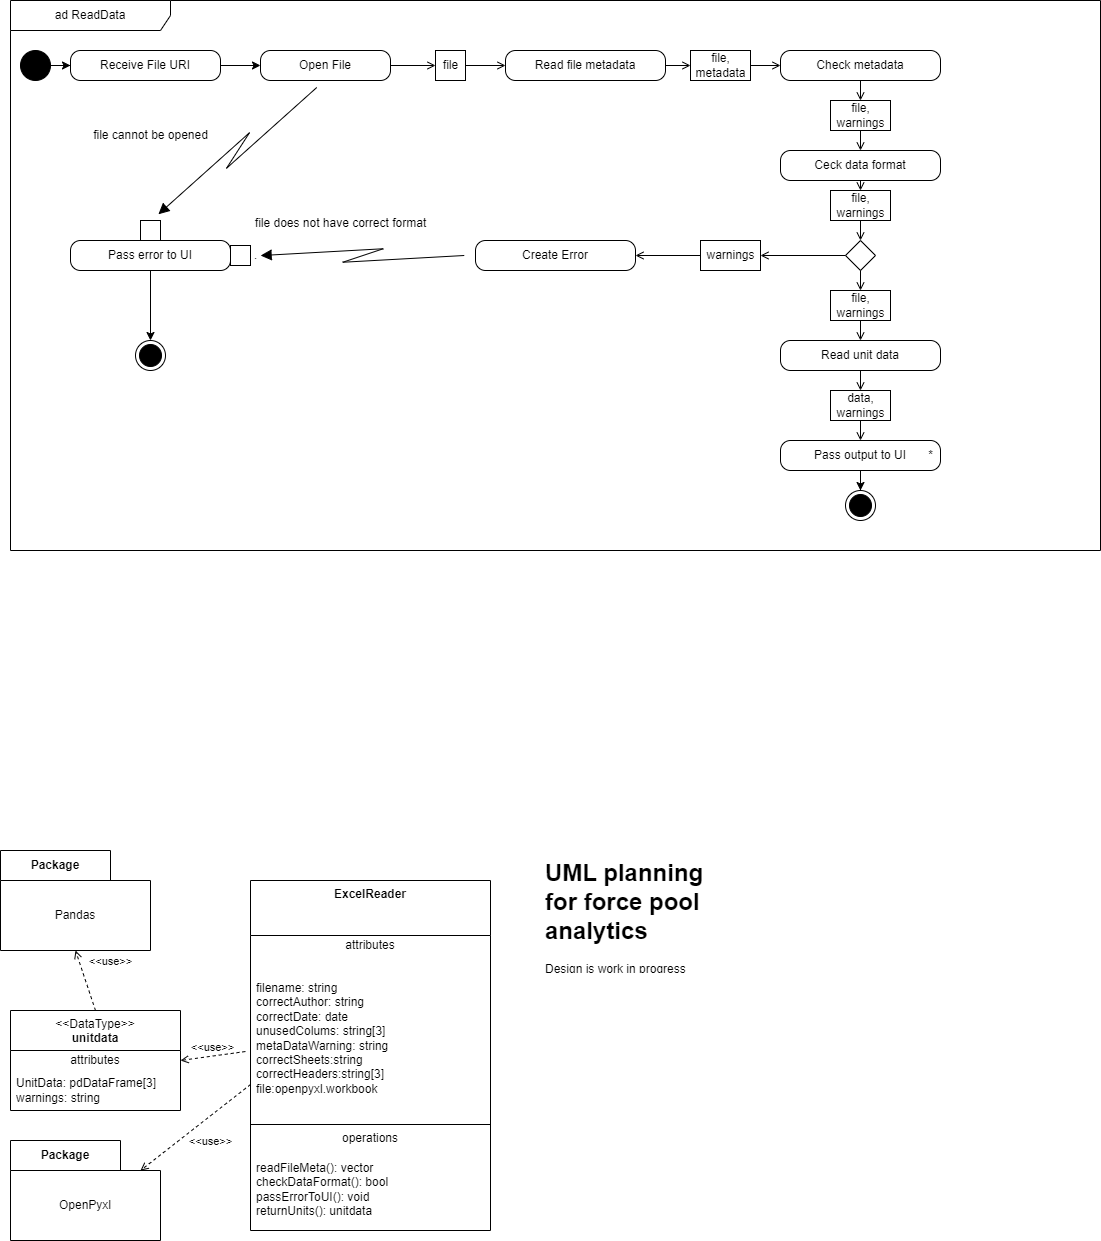

The diagram above was exported from draw.io. Its source (the exported page's mxGraphModel, read from the mxfile embedded in the PNG):
<mxGraphModel dx="2015" dy="1903" grid="1" gridSize="10" guides="1" tooltips="1" connect="1" arrows="1" fold="1" page="1" pageScale="1" pageWidth="1169" pageHeight="827" math="0" shadow="0">
  <root>
    <mxCell id="0" />
    <mxCell id="1" parent="0" />
    <mxCell id="wgWyfdXDKguZ-T_XWsIP-1" value="&lt;b&gt;ExcelReader&lt;/b&gt;&lt;br&gt;" style="swimlane;fontStyle=0;align=center;verticalAlign=top;childLayout=stackLayout;horizontal=1;startSize=55;horizontalStack=0;resizeParent=1;resizeParentMax=0;resizeLast=0;collapsible=0;marginBottom=0;html=1;whiteSpace=wrap;" vertex="1" parent="1">
      <mxGeometry x="260" y="70" width="240" height="350" as="geometry" />
    </mxCell>
    <mxCell id="wgWyfdXDKguZ-T_XWsIP-2" value="attributes" style="text;html=1;strokeColor=none;fillColor=none;align=center;verticalAlign=middle;spacingLeft=4;spacingRight=4;overflow=hidden;rotatable=0;points=[[0,0.5],[1,0.5]];portConstraint=eastwest;whiteSpace=wrap;" vertex="1" parent="wgWyfdXDKguZ-T_XWsIP-1">
      <mxGeometry y="55" width="240" height="20" as="geometry" />
    </mxCell>
    <mxCell id="wgWyfdXDKguZ-T_XWsIP-3" value="filename: string&lt;br&gt;correctAuthor: string&lt;br&gt;correctDate: date&lt;br&gt;unusedColums: string[3]&lt;br&gt;metaDataWarning: string&lt;br&gt;correctSheets:string&lt;br&gt;correctHeaders:string[3]&lt;br&gt;file:openpyxl.workbook" style="text;html=1;strokeColor=none;fillColor=none;align=left;verticalAlign=middle;spacingLeft=4;spacingRight=4;overflow=hidden;rotatable=0;points=[[0,0.5],[1,0.5]];portConstraint=eastwest;whiteSpace=wrap;" vertex="1" parent="wgWyfdXDKguZ-T_XWsIP-1">
      <mxGeometry y="75" width="240" height="165" as="geometry" />
    </mxCell>
    <mxCell id="wgWyfdXDKguZ-T_XWsIP-6" value="" style="line;strokeWidth=1;fillColor=none;align=left;verticalAlign=middle;spacingTop=-1;spacingLeft=3;spacingRight=3;rotatable=0;labelPosition=right;points=[];portConstraint=eastwest;" vertex="1" parent="wgWyfdXDKguZ-T_XWsIP-1">
      <mxGeometry y="240" width="240" height="8" as="geometry" />
    </mxCell>
    <mxCell id="wgWyfdXDKguZ-T_XWsIP-7" value="operations" style="text;html=1;strokeColor=none;fillColor=none;align=center;verticalAlign=middle;spacingLeft=4;spacingRight=4;overflow=hidden;rotatable=0;points=[[0,0.5],[1,0.5]];portConstraint=eastwest;whiteSpace=wrap;" vertex="1" parent="wgWyfdXDKguZ-T_XWsIP-1">
      <mxGeometry y="248" width="240" height="20" as="geometry" />
    </mxCell>
    <mxCell id="wgWyfdXDKguZ-T_XWsIP-8" value="readFileMeta(): vector&lt;br&gt;checkDataFormat(): bool&lt;br&gt;passErrorToUI(): void&lt;br&gt;returnUnits(): unitdata" style="text;html=1;strokeColor=none;fillColor=none;align=left;verticalAlign=middle;spacingLeft=4;spacingRight=4;overflow=hidden;rotatable=0;points=[[0,0.5],[1,0.5]];portConstraint=eastwest;whiteSpace=wrap;" vertex="1" parent="wgWyfdXDKguZ-T_XWsIP-1">
      <mxGeometry y="268" width="240" height="82" as="geometry" />
    </mxCell>
    <mxCell id="wgWyfdXDKguZ-T_XWsIP-14" value="Package" style="shape=folder;fontStyle=1;tabWidth=110;tabHeight=30;tabPosition=left;html=1;boundedLbl=1;labelInHeader=1;container=1;collapsible=0;whiteSpace=wrap;" vertex="1" parent="1">
      <mxGeometry x="10" y="40" width="150" height="100" as="geometry" />
    </mxCell>
    <mxCell id="wgWyfdXDKguZ-T_XWsIP-15" value="Pandas" style="html=1;strokeColor=none;resizeWidth=1;resizeHeight=1;fillColor=none;part=1;connectable=0;allowArrows=0;deletable=0;whiteSpace=wrap;" vertex="1" parent="wgWyfdXDKguZ-T_XWsIP-14">
      <mxGeometry width="150" height="70" relative="1" as="geometry">
        <mxPoint y="30" as="offset" />
      </mxGeometry>
    </mxCell>
    <mxCell id="wgWyfdXDKguZ-T_XWsIP-16" value="&amp;lt;&amp;lt;use&amp;gt;&amp;gt;" style="endArrow=open;html=1;rounded=0;align=center;verticalAlign=bottom;dashed=1;endFill=0;labelBackgroundColor=none;entryX=0.5;entryY=1;entryDx=0;entryDy=0;entryPerimeter=0;exitX=0.5;exitY=0;exitDx=0;exitDy=0;" edge="1" parent="1" source="wgWyfdXDKguZ-T_XWsIP-20" target="wgWyfdXDKguZ-T_XWsIP-14">
      <mxGeometry x="0.05" y="-27" relative="1" as="geometry">
        <mxPoint x="258" y="103" as="sourcePoint" />
        <mxPoint x="660" y="50" as="targetPoint" />
        <mxPoint as="offset" />
      </mxGeometry>
    </mxCell>
    <mxCell id="wgWyfdXDKguZ-T_XWsIP-17" value="" style="resizable=0;html=1;align=center;verticalAlign=top;labelBackgroundColor=none;" connectable="0" vertex="1" parent="wgWyfdXDKguZ-T_XWsIP-16">
      <mxGeometry relative="1" as="geometry" />
    </mxCell>
    <mxCell id="wgWyfdXDKguZ-T_XWsIP-19" value="&lt;h1&gt;UML planning for force pool analytics&lt;/h1&gt;&lt;div&gt;Design is work in progress&lt;/div&gt;&lt;div&gt;&lt;br&gt;&lt;/div&gt;" style="text;html=1;strokeColor=none;fillColor=none;spacing=5;spacingTop=-20;whiteSpace=wrap;overflow=hidden;rounded=0;" vertex="1" parent="1">
      <mxGeometry x="550" y="43" width="190" height="120" as="geometry" />
    </mxCell>
    <mxCell id="wgWyfdXDKguZ-T_XWsIP-20" value="&amp;lt;&amp;lt;DataType&amp;gt;&amp;gt;&lt;br&gt;&lt;b&gt;unitdata&lt;/b&gt;" style="swimlane;fontStyle=0;align=center;verticalAlign=top;childLayout=stackLayout;horizontal=1;startSize=40;horizontalStack=0;resizeParent=1;resizeParentMax=0;resizeLast=0;collapsible=0;marginBottom=0;html=1;whiteSpace=wrap;" vertex="1" parent="1">
      <mxGeometry x="20" y="200" width="170" height="100" as="geometry" />
    </mxCell>
    <mxCell id="wgWyfdXDKguZ-T_XWsIP-21" value="attributes" style="text;html=1;strokeColor=none;fillColor=none;align=center;verticalAlign=middle;spacingLeft=4;spacingRight=4;overflow=hidden;rotatable=0;points=[[0,0.5],[1,0.5]];portConstraint=eastwest;whiteSpace=wrap;" vertex="1" parent="wgWyfdXDKguZ-T_XWsIP-20">
      <mxGeometry y="40" width="170" height="20" as="geometry" />
    </mxCell>
    <mxCell id="wgWyfdXDKguZ-T_XWsIP-22" value="UnitData: pdDataFrame[3]&lt;br&gt;warnings: string" style="text;html=1;strokeColor=none;fillColor=none;align=left;verticalAlign=middle;spacingLeft=4;spacingRight=4;overflow=hidden;rotatable=0;points=[[0,0.5],[1,0.5]];portConstraint=eastwest;whiteSpace=wrap;" vertex="1" parent="wgWyfdXDKguZ-T_XWsIP-20">
      <mxGeometry y="60" width="170" height="40" as="geometry" />
    </mxCell>
    <mxCell id="wgWyfdXDKguZ-T_XWsIP-30" value="&amp;lt;&amp;lt;use&amp;gt;&amp;gt;" style="endArrow=open;html=1;rounded=0;align=center;verticalAlign=bottom;dashed=1;endFill=0;labelBackgroundColor=none;entryX=1;entryY=0.5;entryDx=0;entryDy=0;exitX=-0.021;exitY=0.582;exitDx=0;exitDy=0;exitPerimeter=0;" edge="1" parent="1" source="wgWyfdXDKguZ-T_XWsIP-3" target="wgWyfdXDKguZ-T_XWsIP-21">
      <mxGeometry relative="1" as="geometry">
        <mxPoint x="500" y="250" as="sourcePoint" />
        <mxPoint x="660" y="250" as="targetPoint" />
      </mxGeometry>
    </mxCell>
    <mxCell id="wgWyfdXDKguZ-T_XWsIP-34" value="ad ReadData" style="shape=umlFrame;whiteSpace=wrap;html=1;pointerEvents=0;recursiveResize=0;container=1;collapsible=0;width=160;" vertex="1" parent="1">
      <mxGeometry x="20" y="-810" width="1090" height="550" as="geometry" />
    </mxCell>
    <mxCell id="wgWyfdXDKguZ-T_XWsIP-79" value="" style="edgeStyle=orthogonalEdgeStyle;rounded=0;orthogonalLoop=1;jettySize=auto;html=1;" edge="1" parent="wgWyfdXDKguZ-T_XWsIP-34" source="wgWyfdXDKguZ-T_XWsIP-40" target="wgWyfdXDKguZ-T_XWsIP-58">
      <mxGeometry relative="1" as="geometry" />
    </mxCell>
    <mxCell id="wgWyfdXDKguZ-T_XWsIP-40" value="Receive File URI" style="html=1;dashed=0;rounded=1;absoluteArcSize=1;arcSize=20;verticalAlign=middle;align=center;whiteSpace=wrap;" vertex="1" parent="wgWyfdXDKguZ-T_XWsIP-34">
      <mxGeometry x="60" y="50" width="150" height="30" as="geometry" />
    </mxCell>
    <mxCell id="wgWyfdXDKguZ-T_XWsIP-60" value="Read file metadata" style="html=1;dashed=0;rounded=1;absoluteArcSize=1;arcSize=20;verticalAlign=middle;align=center;whiteSpace=wrap;" vertex="1" parent="wgWyfdXDKguZ-T_XWsIP-34">
      <mxGeometry x="495" y="50" width="160" height="30" as="geometry" />
    </mxCell>
    <mxCell id="wgWyfdXDKguZ-T_XWsIP-58" value="Open File" style="html=1;dashed=0;rounded=1;absoluteArcSize=1;arcSize=20;verticalAlign=middle;align=center;whiteSpace=wrap;" vertex="1" parent="wgWyfdXDKguZ-T_XWsIP-34">
      <mxGeometry x="250" y="50" width="130" height="30" as="geometry" />
    </mxCell>
    <mxCell id="wgWyfdXDKguZ-T_XWsIP-62" value="Check metadata" style="html=1;dashed=0;rounded=1;absoluteArcSize=1;arcSize=20;verticalAlign=middle;align=center;whiteSpace=wrap;" vertex="1" parent="wgWyfdXDKguZ-T_XWsIP-34">
      <mxGeometry x="770" y="50" width="160" height="30" as="geometry" />
    </mxCell>
    <mxCell id="wgWyfdXDKguZ-T_XWsIP-82" value="" style="edgeStyle=orthogonalEdgeStyle;rounded=0;orthogonalLoop=1;jettySize=auto;html=1;" edge="1" parent="wgWyfdXDKguZ-T_XWsIP-34" source="wgWyfdXDKguZ-T_XWsIP-66" target="wgWyfdXDKguZ-T_XWsIP-69">
      <mxGeometry relative="1" as="geometry" />
    </mxCell>
    <mxCell id="wgWyfdXDKguZ-T_XWsIP-66" value="Pass error to UI" style="html=1;dashed=0;rounded=1;absoluteArcSize=1;arcSize=20;verticalAlign=middle;align=center;whiteSpace=wrap;" vertex="1" parent="wgWyfdXDKguZ-T_XWsIP-34">
      <mxGeometry x="60" y="240" width="160" height="30" as="geometry" />
    </mxCell>
    <mxCell id="wgWyfdXDKguZ-T_XWsIP-64" value="Ceck data format" style="html=1;dashed=0;rounded=1;absoluteArcSize=1;arcSize=20;verticalAlign=middle;align=center;whiteSpace=wrap;" vertex="1" parent="wgWyfdXDKguZ-T_XWsIP-34">
      <mxGeometry x="770" y="150" width="160" height="30" as="geometry" />
    </mxCell>
    <mxCell id="wgWyfdXDKguZ-T_XWsIP-69" value="" style="ellipse;html=1;shape=endState;fillColor=strokeColor;" vertex="1" parent="wgWyfdXDKguZ-T_XWsIP-34">
      <mxGeometry x="125" y="340" width="30" height="30" as="geometry" />
    </mxCell>
    <mxCell id="wgWyfdXDKguZ-T_XWsIP-71" value="" style="edgeStyle=orthogonalEdgeStyle;rounded=0;orthogonalLoop=1;jettySize=auto;html=1;" edge="1" parent="wgWyfdXDKguZ-T_XWsIP-34" source="wgWyfdXDKguZ-T_XWsIP-70" target="wgWyfdXDKguZ-T_XWsIP-40">
      <mxGeometry relative="1" as="geometry" />
    </mxCell>
    <mxCell id="wgWyfdXDKguZ-T_XWsIP-70" value="" style="ellipse;fillColor=strokeColor;html=1;" vertex="1" parent="wgWyfdXDKguZ-T_XWsIP-34">
      <mxGeometry x="10" y="50" width="30" height="30" as="geometry" />
    </mxCell>
    <mxCell id="wgWyfdXDKguZ-T_XWsIP-77" value="" style="fontStyle=0;labelPosition=right;verticalLabelPosition=middle;align=left;verticalAlign=middle;spacingLeft=2;html=1;" vertex="1" parent="wgWyfdXDKguZ-T_XWsIP-34">
      <mxGeometry x="130" y="220" width="20" height="20" as="geometry" />
    </mxCell>
    <mxCell id="wgWyfdXDKguZ-T_XWsIP-78" value="" style="shape=mxgraph.lean_mapping.electronic_info_flow_edge;html=1;rounded=0;entryX=0.5;entryY=0;entryDx=0;entryDy=0;exitX=0.5;exitY=1;exitDx=0;exitDy=0;" edge="1" parent="wgWyfdXDKguZ-T_XWsIP-34" source="wgWyfdXDKguZ-T_XWsIP-58" target="wgWyfdXDKguZ-T_XWsIP-77">
      <mxGeometry width="160" relative="1" as="geometry">
        <mxPoint x="490" y="350" as="sourcePoint" />
        <mxPoint x="650" y="350" as="targetPoint" />
      </mxGeometry>
    </mxCell>
    <mxCell id="wgWyfdXDKguZ-T_XWsIP-81" value="file cannot be opened" style="text;html=1;align=center;verticalAlign=middle;resizable=0;points=[];autosize=1;strokeColor=none;fillColor=none;" vertex="1" parent="wgWyfdXDKguZ-T_XWsIP-34">
      <mxGeometry x="70" y="120" width="140" height="30" as="geometry" />
    </mxCell>
    <mxCell id="wgWyfdXDKguZ-T_XWsIP-83" value="file" style="html=1;rounded=0;" vertex="1" parent="wgWyfdXDKguZ-T_XWsIP-34">
      <mxGeometry x="425" y="50" width="30" height="30" as="geometry" />
    </mxCell>
    <mxCell id="wgWyfdXDKguZ-T_XWsIP-84" value="" style="endArrow=open;html=1;rounded=0;align=center;verticalAlign=top;endFill=0;labelBackgroundColor=none;endSize=6;exitX=1;exitY=0.5;exitDx=0;exitDy=0;" edge="1" target="wgWyfdXDKguZ-T_XWsIP-83" parent="wgWyfdXDKguZ-T_XWsIP-34" source="wgWyfdXDKguZ-T_XWsIP-58">
      <mxGeometry relative="1" as="geometry">
        <mxPoint x="310" y="-135" as="sourcePoint" />
      </mxGeometry>
    </mxCell>
    <mxCell id="wgWyfdXDKguZ-T_XWsIP-85" value="" style="endArrow=open;html=1;rounded=0;align=center;verticalAlign=top;endFill=0;labelBackgroundColor=none;endSize=6;" edge="1" source="wgWyfdXDKguZ-T_XWsIP-83" parent="wgWyfdXDKguZ-T_XWsIP-34" target="wgWyfdXDKguZ-T_XWsIP-60">
      <mxGeometry relative="1" as="geometry">
        <mxPoint x="465" y="-280" as="targetPoint" />
      </mxGeometry>
    </mxCell>
    <mxCell id="wgWyfdXDKguZ-T_XWsIP-86" value="file, &lt;br&gt;metadata" style="html=1;rounded=0;" vertex="1" parent="wgWyfdXDKguZ-T_XWsIP-34">
      <mxGeometry x="680" y="50" width="60" height="30" as="geometry" />
    </mxCell>
    <mxCell id="wgWyfdXDKguZ-T_XWsIP-87" value="" style="endArrow=open;html=1;rounded=0;align=center;verticalAlign=top;endFill=0;labelBackgroundColor=none;endSize=6;" edge="1" target="wgWyfdXDKguZ-T_XWsIP-86" parent="wgWyfdXDKguZ-T_XWsIP-34" source="wgWyfdXDKguZ-T_XWsIP-60">
      <mxGeometry relative="1" as="geometry">
        <mxPoint x="510" y="145" as="sourcePoint" />
      </mxGeometry>
    </mxCell>
    <mxCell id="wgWyfdXDKguZ-T_XWsIP-88" value="" style="endArrow=open;html=1;rounded=0;align=center;verticalAlign=top;endFill=0;labelBackgroundColor=none;endSize=6;" edge="1" source="wgWyfdXDKguZ-T_XWsIP-86" parent="wgWyfdXDKguZ-T_XWsIP-34" target="wgWyfdXDKguZ-T_XWsIP-62">
      <mxGeometry relative="1" as="geometry">
        <mxPoint x="640" y="145" as="targetPoint" />
      </mxGeometry>
    </mxCell>
    <mxCell id="wgWyfdXDKguZ-T_XWsIP-90" value="file,&lt;br&gt;warnings" style="html=1;rounded=0;" vertex="1" parent="wgWyfdXDKguZ-T_XWsIP-34">
      <mxGeometry x="820" y="100" width="60" height="30" as="geometry" />
    </mxCell>
    <mxCell id="wgWyfdXDKguZ-T_XWsIP-91" value="" style="endArrow=open;html=1;rounded=0;align=center;verticalAlign=top;endFill=0;labelBackgroundColor=none;endSize=6;" edge="1" target="wgWyfdXDKguZ-T_XWsIP-90" parent="wgWyfdXDKguZ-T_XWsIP-34" source="wgWyfdXDKguZ-T_XWsIP-62">
      <mxGeometry relative="1" as="geometry">
        <mxPoint x="510" y="145" as="sourcePoint" />
      </mxGeometry>
    </mxCell>
    <mxCell id="wgWyfdXDKguZ-T_XWsIP-92" value="" style="endArrow=open;html=1;rounded=0;align=center;verticalAlign=top;endFill=0;labelBackgroundColor=none;endSize=6;" edge="1" source="wgWyfdXDKguZ-T_XWsIP-90" parent="wgWyfdXDKguZ-T_XWsIP-34" target="wgWyfdXDKguZ-T_XWsIP-64">
      <mxGeometry relative="1" as="geometry">
        <mxPoint x="640" y="145" as="targetPoint" />
      </mxGeometry>
    </mxCell>
    <mxCell id="wgWyfdXDKguZ-T_XWsIP-94" value="" style="rhombus;" vertex="1" parent="wgWyfdXDKguZ-T_XWsIP-34">
      <mxGeometry x="835" y="240" width="30" height="30" as="geometry" />
    </mxCell>
    <mxCell id="wgWyfdXDKguZ-T_XWsIP-95" value="Create Error" style="html=1;dashed=0;rounded=1;absoluteArcSize=1;arcSize=20;verticalAlign=middle;align=center;whiteSpace=wrap;" vertex="1" parent="wgWyfdXDKguZ-T_XWsIP-34">
      <mxGeometry x="465" y="240" width="160" height="30" as="geometry" />
    </mxCell>
    <mxCell id="wgWyfdXDKguZ-T_XWsIP-97" value="." style="fontStyle=0;labelPosition=right;verticalLabelPosition=middle;align=left;verticalAlign=middle;spacingLeft=2;html=1;" vertex="1" parent="wgWyfdXDKguZ-T_XWsIP-34">
      <mxGeometry x="220" y="245" width="20" height="20" as="geometry" />
    </mxCell>
    <mxCell id="wgWyfdXDKguZ-T_XWsIP-101" value="" style="shape=mxgraph.lean_mapping.electronic_info_flow_edge;html=1;rounded=0;" edge="1" parent="wgWyfdXDKguZ-T_XWsIP-34" source="wgWyfdXDKguZ-T_XWsIP-95" target="wgWyfdXDKguZ-T_XWsIP-97">
      <mxGeometry width="160" relative="1" as="geometry">
        <mxPoint x="490" y="150" as="sourcePoint" />
        <mxPoint x="650" y="150" as="targetPoint" />
      </mxGeometry>
    </mxCell>
    <mxCell id="wgWyfdXDKguZ-T_XWsIP-103" value="Read unit data" style="html=1;dashed=0;rounded=1;absoluteArcSize=1;arcSize=20;verticalAlign=middle;align=center;whiteSpace=wrap;" vertex="1" parent="wgWyfdXDKguZ-T_XWsIP-34">
      <mxGeometry x="770" y="340" width="160" height="30" as="geometry" />
    </mxCell>
    <mxCell id="wgWyfdXDKguZ-T_XWsIP-105" style="edgeStyle=orthogonalEdgeStyle;rounded=0;orthogonalLoop=1;jettySize=auto;html=1;exitX=0.5;exitY=1;exitDx=0;exitDy=0;" edge="1" parent="wgWyfdXDKguZ-T_XWsIP-34" source="wgWyfdXDKguZ-T_XWsIP-103" target="wgWyfdXDKguZ-T_XWsIP-103">
      <mxGeometry relative="1" as="geometry" />
    </mxCell>
    <mxCell id="wgWyfdXDKguZ-T_XWsIP-109" value="" style="edgeStyle=orthogonalEdgeStyle;rounded=0;orthogonalLoop=1;jettySize=auto;html=1;" edge="1" parent="wgWyfdXDKguZ-T_XWsIP-34" source="wgWyfdXDKguZ-T_XWsIP-106" target="wgWyfdXDKguZ-T_XWsIP-108">
      <mxGeometry relative="1" as="geometry" />
    </mxCell>
    <mxCell id="wgWyfdXDKguZ-T_XWsIP-106" value="Pass output to UI" style="html=1;dashed=0;rounded=1;absoluteArcSize=1;arcSize=20;verticalAlign=middle;align=center;whiteSpace=wrap;" vertex="1" parent="wgWyfdXDKguZ-T_XWsIP-34">
      <mxGeometry x="770" y="440" width="160" height="30" as="geometry" />
    </mxCell>
    <mxCell id="wgWyfdXDKguZ-T_XWsIP-107" value="*" style="text;resizeWidth=0;resizeHeight=0;points=[];part=1;verticalAlign=middle;align=center;html=1;" vertex="1" parent="wgWyfdXDKguZ-T_XWsIP-106">
      <mxGeometry x="1" y="0.5" width="20" height="20" relative="1" as="geometry">
        <mxPoint x="-20" y="-10" as="offset" />
      </mxGeometry>
    </mxCell>
    <mxCell id="wgWyfdXDKguZ-T_XWsIP-108" value="" style="ellipse;html=1;shape=endState;fillColor=strokeColor;" vertex="1" parent="wgWyfdXDKguZ-T_XWsIP-34">
      <mxGeometry x="835" y="490" width="30" height="30" as="geometry" />
    </mxCell>
    <mxCell id="wgWyfdXDKguZ-T_XWsIP-110" value="file,&lt;br&gt;warnings" style="html=1;rounded=0;" vertex="1" parent="wgWyfdXDKguZ-T_XWsIP-34">
      <mxGeometry x="820" y="190" width="60" height="30" as="geometry" />
    </mxCell>
    <mxCell id="wgWyfdXDKguZ-T_XWsIP-111" value="" style="endArrow=open;html=1;rounded=0;align=center;verticalAlign=top;endFill=0;labelBackgroundColor=none;endSize=6;" edge="1" target="wgWyfdXDKguZ-T_XWsIP-110" parent="wgWyfdXDKguZ-T_XWsIP-34" source="wgWyfdXDKguZ-T_XWsIP-64">
      <mxGeometry relative="1" as="geometry">
        <mxPoint x="480" y="397" as="sourcePoint" />
      </mxGeometry>
    </mxCell>
    <mxCell id="wgWyfdXDKguZ-T_XWsIP-112" value="" style="endArrow=open;html=1;rounded=0;align=center;verticalAlign=top;endFill=0;labelBackgroundColor=none;endSize=6;" edge="1" source="wgWyfdXDKguZ-T_XWsIP-110" parent="wgWyfdXDKguZ-T_XWsIP-34" target="wgWyfdXDKguZ-T_XWsIP-94">
      <mxGeometry relative="1" as="geometry">
        <mxPoint x="610" y="397" as="targetPoint" />
      </mxGeometry>
    </mxCell>
    <mxCell id="wgWyfdXDKguZ-T_XWsIP-116" value="warnings" style="html=1;rounded=0;" vertex="1" parent="wgWyfdXDKguZ-T_XWsIP-34">
      <mxGeometry x="690" y="240" width="60" height="30" as="geometry" />
    </mxCell>
    <mxCell id="wgWyfdXDKguZ-T_XWsIP-117" value="" style="endArrow=open;html=1;rounded=0;align=center;verticalAlign=top;endFill=0;labelBackgroundColor=none;endSize=6;" edge="1" parent="wgWyfdXDKguZ-T_XWsIP-34" target="wgWyfdXDKguZ-T_XWsIP-116" source="wgWyfdXDKguZ-T_XWsIP-94">
      <mxGeometry relative="1" as="geometry">
        <mxPoint x="820" y="225" as="sourcePoint" />
      </mxGeometry>
    </mxCell>
    <mxCell id="wgWyfdXDKguZ-T_XWsIP-118" value="" style="endArrow=open;html=1;rounded=0;align=center;verticalAlign=top;endFill=0;labelBackgroundColor=none;endSize=6;" edge="1" parent="wgWyfdXDKguZ-T_XWsIP-34" source="wgWyfdXDKguZ-T_XWsIP-116" target="wgWyfdXDKguZ-T_XWsIP-95">
      <mxGeometry relative="1" as="geometry">
        <mxPoint x="760" y="225" as="targetPoint" />
      </mxGeometry>
    </mxCell>
    <mxCell id="wgWyfdXDKguZ-T_XWsIP-113" value="file,&lt;br&gt;warnings" style="html=1;rounded=0;" vertex="1" parent="wgWyfdXDKguZ-T_XWsIP-34">
      <mxGeometry x="820" y="290" width="60" height="30" as="geometry" />
    </mxCell>
    <mxCell id="wgWyfdXDKguZ-T_XWsIP-115" value="" style="endArrow=open;html=1;rounded=0;align=center;verticalAlign=top;endFill=0;labelBackgroundColor=none;endSize=6;" edge="1" parent="wgWyfdXDKguZ-T_XWsIP-34" source="wgWyfdXDKguZ-T_XWsIP-113" target="wgWyfdXDKguZ-T_XWsIP-103">
      <mxGeometry relative="1" as="geometry">
        <mxPoint x="620" y="407" as="targetPoint" />
      </mxGeometry>
    </mxCell>
    <mxCell id="wgWyfdXDKguZ-T_XWsIP-114" value="" style="endArrow=open;html=1;rounded=0;align=center;verticalAlign=top;endFill=0;labelBackgroundColor=none;endSize=6;" edge="1" parent="wgWyfdXDKguZ-T_XWsIP-34" target="wgWyfdXDKguZ-T_XWsIP-113" source="wgWyfdXDKguZ-T_XWsIP-94">
      <mxGeometry relative="1" as="geometry">
        <mxPoint x="490" y="407" as="sourcePoint" />
      </mxGeometry>
    </mxCell>
    <mxCell id="wgWyfdXDKguZ-T_XWsIP-119" value="data,&lt;br&gt;warnings" style="html=1;rounded=0;" vertex="1" parent="wgWyfdXDKguZ-T_XWsIP-34">
      <mxGeometry x="820" y="390" width="60" height="30" as="geometry" />
    </mxCell>
    <mxCell id="wgWyfdXDKguZ-T_XWsIP-120" value="" style="endArrow=open;html=1;rounded=0;align=center;verticalAlign=top;endFill=0;labelBackgroundColor=none;endSize=6;" edge="1" target="wgWyfdXDKguZ-T_XWsIP-119" parent="wgWyfdXDKguZ-T_XWsIP-34" source="wgWyfdXDKguZ-T_XWsIP-103">
      <mxGeometry relative="1" as="geometry">
        <mxPoint x="470" y="375" as="sourcePoint" />
      </mxGeometry>
    </mxCell>
    <mxCell id="wgWyfdXDKguZ-T_XWsIP-121" value="" style="endArrow=open;html=1;rounded=0;align=center;verticalAlign=top;endFill=0;labelBackgroundColor=none;endSize=6;" edge="1" source="wgWyfdXDKguZ-T_XWsIP-119" parent="wgWyfdXDKguZ-T_XWsIP-34" target="wgWyfdXDKguZ-T_XWsIP-106">
      <mxGeometry relative="1" as="geometry">
        <mxPoint x="600" y="375" as="targetPoint" />
      </mxGeometry>
    </mxCell>
    <mxCell id="wgWyfdXDKguZ-T_XWsIP-102" value="file does not have correct format" style="text;html=1;align=center;verticalAlign=middle;resizable=0;points=[];autosize=1;strokeColor=none;fillColor=none;" vertex="1" parent="1">
      <mxGeometry x="255" y="-602" width="190" height="30" as="geometry" />
    </mxCell>
    <mxCell id="wgWyfdXDKguZ-T_XWsIP-122" value="Package" style="shape=folder;fontStyle=1;tabWidth=110;tabHeight=30;tabPosition=left;html=1;boundedLbl=1;labelInHeader=1;container=1;collapsible=0;whiteSpace=wrap;" vertex="1" parent="1">
      <mxGeometry x="20" y="330" width="150" height="100" as="geometry" />
    </mxCell>
    <mxCell id="wgWyfdXDKguZ-T_XWsIP-123" value="OpenPyxl" style="html=1;strokeColor=none;resizeWidth=1;resizeHeight=1;fillColor=none;part=1;connectable=0;allowArrows=0;deletable=0;whiteSpace=wrap;" vertex="1" parent="wgWyfdXDKguZ-T_XWsIP-122">
      <mxGeometry width="150" height="70" relative="1" as="geometry">
        <mxPoint y="30" as="offset" />
      </mxGeometry>
    </mxCell>
    <mxCell id="wgWyfdXDKguZ-T_XWsIP-124" value="&amp;lt;&amp;lt;use&amp;gt;&amp;gt;" style="endArrow=open;html=1;rounded=0;align=center;verticalAlign=bottom;dashed=1;endFill=0;labelBackgroundColor=none;exitX=0;exitY=0.782;exitDx=0;exitDy=0;exitPerimeter=0;entryX=0;entryY=0;entryDx=130;entryDy=30;entryPerimeter=0;" edge="1" parent="1" source="wgWyfdXDKguZ-T_XWsIP-3" target="wgWyfdXDKguZ-T_XWsIP-122">
      <mxGeometry x="0.0335" y="27" relative="1" as="geometry">
        <mxPoint x="500" y="240" as="sourcePoint" />
        <mxPoint x="660" y="240" as="targetPoint" />
        <mxPoint as="offset" />
      </mxGeometry>
    </mxCell>
  </root>
</mxGraphModel>